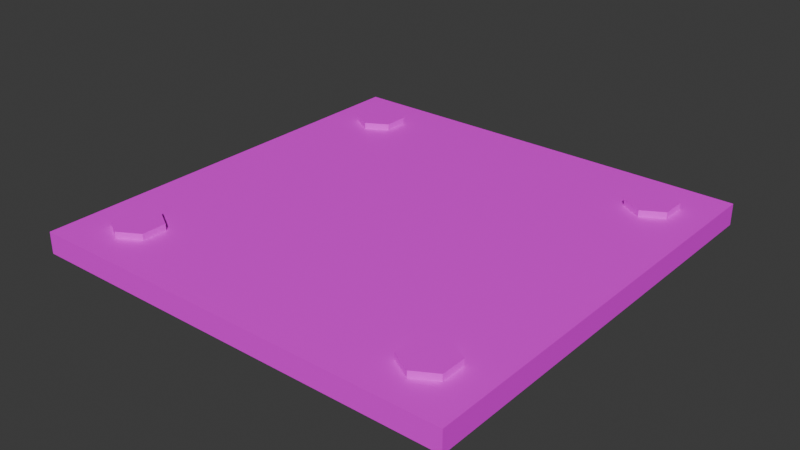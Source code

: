 # Source: Sign.blend  (saved by Blender 4.2.67; exported with 4.5.12 LTS)
import bpy
from mathutils import Matrix  # noqa: F401  (used for matrix-valued properties, if any)

bpy.ops.wm.read_factory_settings(use_empty=True)
scene = bpy.context.scene
scene.name = 'Scene'

# ---- collections
col_collection = bpy.data.collections.new('Collection'); scene.collection.children.link(col_collection)
col_export = bpy.data.collections.new('Export'); scene.collection.children.link(col_export)

# ---- images (referenced by path relative to the original .blend; pixels are not part of the script)
import os
ASSET_DIR = os.environ.get("B2B_ASSET_DIR", "")  # directory of the original .blend (textures are referenced by path, not embedded)
HERE = os.path.dirname(os.path.abspath(__file__))  # packed textures are extracted next to this script under _unpacked/

def load_image(name, relpath, width, height, colorspace="sRGB"):
    """Load a texture the original file referenced (path relative to the .blend, or extracted next to this script)."""
    p = next((c for c in (os.path.join(HERE, relpath), os.path.join(ASSET_DIR, relpath)) if relpath and os.path.exists(c)), "")
    if p:
        img = bpy.data.images.load(p, check_existing=True)
        img.name = name
    else:  # same state as the original file: an image datablock whose file is absent (Cycles renders it pink)
        img = bpy.data.images.new(name, width, height)
        img.source = "FILE"
        img.filepath = "//" + (relpath or name)
    img.colorspace_settings.name = colorspace
    return img
img_metalsigntexturesteam_jpg = load_image('MetalSignTextureSteam.jpg', 'MetalSignTextureSteam.jpg', 1024, 1024, 'sRGB')

# ---- materials (node trees are filled in below, after node groups)
mat_material = bpy.data.materials.new('Material')
mat_material.alpha_threshold = 0.0
mat_material.roughness = 0.5
mat_material.line_color = (0.0, 0.0, 0.0, 1.0)

# ---- material node trees
mat_material.use_nodes = True; mat_material.node_tree.nodes.clear()
_N = mat_material.node_tree.nodes; _L = mat_material.node_tree.links
n0 = _N.new('ShaderNodeOutputMaterial'); n0.name = 'Material Output'; n0.location = (300, 300)
n1 = _N.new('ShaderNodeBsdfPrincipled'); n1.name = 'Principled BSDF'; n1.location = (10, 300)
n1.inputs[3].default_value = 1.45
n2 = _N.new('ShaderNodeTexImage'); n2.name = 'Image Texture'; n2.location = (-280, 280)
n2.image = img_metalsigntexturesteam_jpg
_L.new(n1.outputs[0], n0.inputs[0])
_L.new(n2.outputs[0], n1.inputs[0])
n0.is_active_output = True

# ---- world
world_world = bpy.data.worlds.new('World'); scene.world = world_world
world_world.use_nodes = True; world_world.node_tree.nodes.clear()
_N = world_world.node_tree.nodes; _L = world_world.node_tree.links
n0 = _N.new('ShaderNodeOutputWorld'); n0.name = 'World Output'; n0.location = (300, 300)
n1 = _N.new('ShaderNodeBackground'); n1.name = 'Background'; n1.location = (10, 300)
n1.inputs[0].default_value = (0.05088, 0.05088, 0.05088, 1.0)
_L.new(n1.outputs[0], n0.inputs[0])
n0.is_active_output = True
world_world.color = (0.05088, 0.05088, 0.05088)
world_world.sun_shadow_jitter_overblur = 0.0

# ---- meshes
me_cube = bpy.data.meshes.new('Cube')
me_cube.from_pydata([(1.0, 1.0, 1.0), (1.0, 1.0, -1.0), (1.0, -1.0, 1.0), (1.0, -1.0, -1.0), (-1.0, 1.0, 1.0), (-1.0, 1.0, -1.0), (-1.0, -1.0, 1.0), (-1.0, -1.0, -1.0), (0.75, -0.6339, -0.7974), (0.75, -0.6339, 1.597), (0.8505, -0.692, -0.7974), (0.8505, -0.692, 1.597), (0.8505, -0.808, -0.7974), (0.8505, -0.808, 1.597), (0.75, -0.8661, -0.7974), (0.75, -0.8661, 1.597), (0.6495, -0.808, -0.7974), (0.6495, -0.808, 1.597), (0.6495, -0.692, -0.7974), (0.6495, -0.692, 1.597), (-0.75, -0.6339, -0.7974), (-0.75, -0.6339, 1.597), (-0.6495, -0.692, -0.7974), (-0.6495, -0.692, 1.597), (-0.6495, -0.808, -0.7974), (-0.6495, -0.808, 1.597), (-0.75, -0.8661, -0.7974), (-0.75, -0.8661, 1.597), (-0.8505, -0.808, -0.7974), (-0.8505, -0.808, 1.597), (-0.8505, -0.692, -0.7974), (-0.8505, -0.692, 1.597), (0.75, 0.8661, -0.7974), (0.75, 0.8661, 1.597), (0.8505, 0.808, -0.7974), (0.8505, 0.808, 1.597), (0.8505, 0.692, -0.7974), (0.8505, 0.692, 1.597), (0.75, 0.6339, -0.7974), (0.75, 0.6339, 1.597), (0.6495, 0.692, -0.7974), (0.6495, 0.692, 1.597), (0.6495, 0.808, -0.7974), (0.6495, 0.808, 1.597), (-0.75, 0.8661, -0.7974), (-0.75, 0.8661, 1.597), (-0.6495, 0.808, -0.7974), (-0.6495, 0.808, 1.597), (-0.6495, 0.692, -0.7974), (-0.6495, 0.692, 1.597), (-0.75, 0.6339, -0.7974), (-0.75, 0.6339, 1.597), (-0.8505, 0.692, -0.7974), (-0.8505, 0.692, 1.597), (-0.8505, 0.808, -0.7974), (-0.8505, 0.808, 1.597)], [], [(0, 4, 6, 2), (3, 2, 6, 7), (7, 6, 4, 5), (5, 1, 3, 7), (1, 0, 2, 3), (5, 4, 0, 1), (8, 9, 11, 10), (10, 11, 13, 12), (12, 13, 15, 14), (14, 15, 17, 16), (11, 9, 19, 17, 15, 13), (16, 17, 19, 18), (18, 19, 9, 8), (8, 10, 12, 14, 16, 18), (20, 21, 23, 22), (22, 23, 25, 24), (24, 25, 27, 26), (26, 27, 29, 28), (23, 21, 31, 29, 27, 25), (28, 29, 31, 30), (30, 31, 21, 20), (20, 22, 24, 26, 28, 30), (32, 33, 35, 34), (34, 35, 37, 36), (36, 37, 39, 38), (38, 39, 41, 40), (35, 33, 43, 41, 39, 37), (40, 41, 43, 42), (42, 43, 33, 32), (32, 34, 36, 38, 40, 42), (44, 45, 47, 46), (46, 47, 49, 48), (48, 49, 51, 50), (50, 51, 53, 52), (47, 45, 55, 53, 51, 49), (52, 53, 55, 54), (54, 55, 45, 44), (44, 46, 48, 50, 52, 54)])
_uv = me_cube.uv_layers.new(name='UVMap')
_uv.uv.foreach_set('vector', [0.04622, 0.04503, 0.9586, 0.04503, 0.9586, 0.9574, 0.04622, 0.9574, 0.1211, 0.0391, 0.2773, 0.0391, 0.2773, 0.1953, 0.1211, 0.1953, 0.4687, 0.009729, 0.6641, 0.009729, 0.6641, 0.2051, 0.4687, 0.2051, 0.3296, 0.01909, 0.5024, 0.01909, 0.5024, 0.1918, 0.3296, 0.1918, 0.769, -0.0004906, 0.9771, -0.0004906, 0.9771, 0.2075, 0.769, 0.2075, 0.5144, 0.02219, 0.7005, 0.02219, 0.7005, 0.2083, 0.5144, 0.2083, 0.6422, 0.003802, 0.6422, 0.1258, 0.6015, 0.1258, 0.6015, 0.003802, 0.6015, 0.003802, 0.6015, 0.1258, 0.5608, 0.1258, 0.5608, 0.003802, 0.5608, 0.003802, 0.5608, 0.1258, 0.5202, 0.1258, 0.5202, 0.003802, 0.5202, 0.003802, 0.5202, 0.1258, 0.4795, 0.1258, 0.4795, 0.003802, 0.2372, 0.09323, 0.1883, 0.1215, 0.1393, 0.09323, 0.1393, 0.03674, 0.1883, 0.008492, 0.2372, 0.03674, 0.4795, 0.003802, 0.4795, 0.1258, 0.4388, 0.1258, 0.4388, 0.003802, 0.4388, 0.003802, 0.4388, 0.1258, 0.3981, 0.1258, 0.3981, 0.003802, 0.75, 0.49, 0.9578, 0.37, 0.9578, 0.13, 0.75, 0.01, 0.5422, 0.13, 0.5422, 0.37, 0.6422, 0.003802, 0.6422, 0.1258, 0.6015, 0.1258, 0.6015, 0.003802, 0.6015, 0.003802, 0.6015, 0.1258, 0.5608, 0.1258, 0.5608, 0.003802, 0.5608, 0.003802, 0.5608, 0.1258, 0.5202, 0.1258, 0.5202, 0.003802, 0.5202, 0.003802, 0.5202, 0.1258, 0.4795, 0.1258, 0.4795, 0.003802, 0.2372, 0.09323, 0.1883, 0.1215, 0.1393, 0.09323, 0.1393, 0.03674, 0.1883, 0.008492, 0.2372, 0.03674, 0.4795, 0.003802, 0.4795, 0.1258, 0.4388, 0.1258, 0.4388, 0.003802, 0.4388, 0.003802, 0.4388, 0.1258, 0.3981, 0.1258, 0.3981, 0.003802, 0.75, 0.49, 0.9578, 0.37, 0.9578, 0.13, 0.75, 0.01, 0.5422, 0.13, 0.5422, 0.37, 0.6422, 0.003802, 0.6422, 0.1258, 0.6015, 0.1258, 0.6015, 0.003802, 0.6015, 0.003802, 0.6015, 0.1258, 0.5608, 0.1258, 0.5608, 0.003802, 0.5608, 0.003802, 0.5608, 0.1258, 0.5202, 0.1258, 0.5202, 0.003802, 0.5202, 0.003802, 0.5202, 0.1258, 0.4795, 0.1258, 0.4795, 0.003802, 0.2372, 0.09323, 0.1883, 0.1215, 0.1393, 0.09323, 0.1393, 0.03674, 0.1883, 0.008492, 0.2372, 0.03674, 0.4795, 0.003802, 0.4795, 0.1258, 0.4388, 0.1258, 0.4388, 0.003802, 0.4388, 0.003802, 0.4388, 0.1258, 0.3981, 0.1258, 0.3981, 0.003802, 0.75, 0.49, 0.9578, 0.37, 0.9578, 0.13, 0.75, 0.01, 0.5422, 0.13, 0.5422, 0.37, 0.6422, 0.003802, 0.6422, 0.1258, 0.6015, 0.1258, 0.6015, 0.003802, 0.6015, 0.003802, 0.6015, 0.1258, 0.5608, 0.1258, 0.5608, 0.003802, 0.5608, 0.003802, 0.5608, 0.1258, 0.5202, 0.1258, 0.5202, 0.003802, 0.5202, 0.003802, 0.5202, 0.1258, 0.4795, 0.1258, 0.4795, 0.003802, 0.2372, 0.09323, 0.1883, 0.1215, 0.1393, 0.09323, 0.1393, 0.03674, 0.1883, 0.008492, 0.2372, 0.03674, 0.4795, 0.003802, 0.4795, 0.1258, 0.4388, 0.1258, 0.4388, 0.003802, 0.4388, 0.003802, 0.4388, 0.1258, 0.3981, 0.1258, 0.3981, 0.003802, 0.75, 0.49, 0.9578, 0.37, 0.9578, 0.13, 0.75, 0.01, 0.5422, 0.13, 0.5422, 0.37])
me_cube.materials.append(mat_material)
me_cube.use_mirror_vertex_groups = False
me_cube.update()

# ---- objects
ob_squaresign = bpy.data.objects.new('SquareSign', me_cube)

# ---- transforms, parenting, visibility, modifiers, constraints
ob_squaresign.location = (0.0, 0.0, 0.0)
ob_squaresign.scale = (0.5, 0.5, 0.025)
ob_squaresign.lock_rotations_4d = False
ob_squaresign.empty_display_type = 'ARROWS'
ob_squaresign.lineart.crease_threshold = 0.0

# ---- collection membership
col_export.objects.link(ob_squaresign)

# ---- scene / render settings (as saved in the file)
scene.frame_start = 1; scene.frame_end = 250; scene.frame_set(1)
scene.render.engine = 'BLENDER_EEVEE_NEXT'
bpy.context.view_layer.update()

# ---- added for rendering (the .blend has no active camera and no usable light): camera, sun
cam_auto = bpy.data.cameras.new('AutoCamera')
cam_auto.lens = 50.0
cam_auto.sensor_width = 36.0
cam_auto.clip_end = 1000.0
ob_auto_camera = bpy.data.objects.new('AutoCamera', cam_auto)
scene.collection.objects.link(ob_auto_camera)
ob_auto_camera.location = (1.30984, -1.57181, 1.05534)
ob_auto_camera.rotation_euler = (1.09748, -7.21219e-08, 0.694738)
scene.camera = ob_auto_camera
light_auto_sun = bpy.data.lights.new('AutoSun', 'SUN')
light_auto_sun.energy = 3.0
light_auto_sun.angle = 0.0523599
ob_auto_sun = bpy.data.objects.new('AutoSun', light_auto_sun)
scene.collection.objects.link(ob_auto_sun)
ob_auto_sun.rotation_euler = (0.872665, 0.174533, 0.523599)
bpy.context.view_layer.update()
